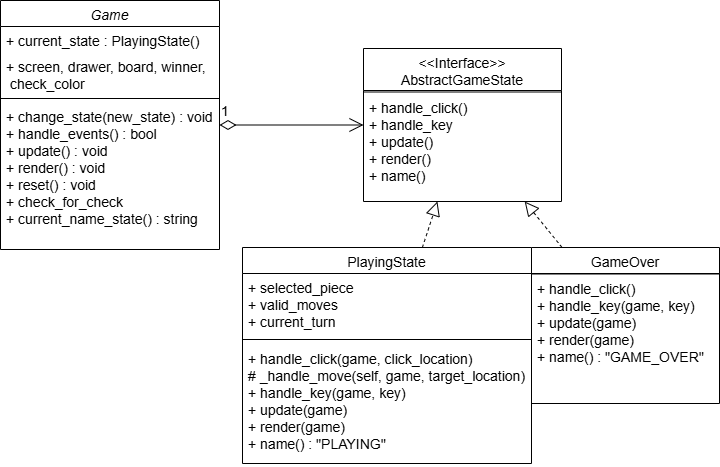

The diagram above was exported from draw.io. Its source (the exported page's mxGraphModel, read from the mxfile embedded in the PNG):
<mxGraphModel dx="2066" dy="1081" grid="0" gridSize="10" guides="1" tooltips="1" connect="1" arrows="1" fold="1" page="1" pageScale="1" pageWidth="827" pageHeight="1169" background="#ffffff" math="0" shadow="0">
  <root>
    <mxCell id="WIyWlLk6GJQsqaUBKTNV-0" />
    <mxCell id="WIyWlLk6GJQsqaUBKTNV-1" parent="WIyWlLk6GJQsqaUBKTNV-0" />
    <mxCell id="I7FKSmL-k6VcSlRDoAMc-0" value="Game" style="swimlane;fontStyle=2;align=center;verticalAlign=top;childLayout=stackLayout;horizontal=1;startSize=26;horizontalStack=0;resizeParent=1;resizeLast=0;collapsible=1;marginBottom=0;rounded=0;shadow=0;strokeWidth=1;labelBackgroundColor=none;fontSize=14;" vertex="1" parent="WIyWlLk6GJQsqaUBKTNV-1">
      <mxGeometry x="39" y="25" width="219" height="249" as="geometry">
        <mxRectangle x="205" y="120" width="160" height="26" as="alternateBounds" />
      </mxGeometry>
    </mxCell>
    <mxCell id="I7FKSmL-k6VcSlRDoAMc-1" value="+ current_state : PlayingState()" style="text;align=left;verticalAlign=top;spacingLeft=4;spacingRight=4;overflow=hidden;rotatable=0;points=[[0,0.5],[1,0.5]];portConstraint=eastwest;labelBackgroundColor=none;fontSize=14;" vertex="1" parent="I7FKSmL-k6VcSlRDoAMc-0">
      <mxGeometry y="26" width="219" height="26" as="geometry" />
    </mxCell>
    <mxCell id="I7FKSmL-k6VcSlRDoAMc-2" value="+ screen, drawer, board, winner,&#10; check_color" style="text;align=left;verticalAlign=top;spacingLeft=4;spacingRight=4;overflow=hidden;rotatable=0;points=[[0,0.5],[1,0.5]];portConstraint=eastwest;rounded=0;shadow=0;html=0;labelBackgroundColor=none;fontSize=14;" vertex="1" parent="I7FKSmL-k6VcSlRDoAMc-0">
      <mxGeometry y="52" width="219" height="42" as="geometry" />
    </mxCell>
    <mxCell id="I7FKSmL-k6VcSlRDoAMc-3" value="" style="line;html=1;strokeWidth=1;align=left;verticalAlign=middle;spacingTop=-1;spacingLeft=3;spacingRight=3;rotatable=0;labelPosition=right;points=[];portConstraint=eastwest;labelBackgroundColor=none;fontSize=14;" vertex="1" parent="I7FKSmL-k6VcSlRDoAMc-0">
      <mxGeometry y="94" width="219" height="8" as="geometry" />
    </mxCell>
    <mxCell id="I7FKSmL-k6VcSlRDoAMc-4" value="+ change_state(new_state) : void&#10;+ handle_events() : bool&#10;+ update() : void&#10;+ render() : void&#10;+ reset() : void &#10;+ check_for_check&#10;+ current_name_state() : string" style="text;align=left;verticalAlign=top;spacingLeft=4;spacingRight=4;overflow=hidden;rotatable=0;points=[[0,0.5],[1,0.5]];portConstraint=eastwest;labelBackgroundColor=none;fontSize=14;" vertex="1" parent="I7FKSmL-k6VcSlRDoAMc-0">
      <mxGeometry y="102" width="219" height="147" as="geometry" />
    </mxCell>
    <mxCell id="I7FKSmL-k6VcSlRDoAMc-5" value="1" style="endArrow=open;html=1;endSize=12;startArrow=diamondThin;startSize=14;startFill=0;edgeStyle=orthogonalEdgeStyle;align=left;verticalAlign=bottom;rounded=0;labelBackgroundColor=none;fontColor=default;fontSize=14;" edge="1" parent="WIyWlLk6GJQsqaUBKTNV-1" source="I7FKSmL-k6VcSlRDoAMc-0" target="I7FKSmL-k6VcSlRDoAMc-29">
      <mxGeometry x="-1" y="3" relative="1" as="geometry">
        <mxPoint x="182" y="232.5" as="sourcePoint" />
        <mxPoint x="381" y="149.5" as="targetPoint" />
      </mxGeometry>
    </mxCell>
    <mxCell id="I7FKSmL-k6VcSlRDoAMc-6" value="PlayingState&#10;" style="swimlane;fontStyle=0;align=center;verticalAlign=top;childLayout=stackLayout;horizontal=1;startSize=26;horizontalStack=0;resizeParent=1;resizeLast=0;collapsible=1;marginBottom=0;rounded=0;shadow=0;strokeWidth=1;labelBackgroundColor=none;fontSize=14;" vertex="1" parent="WIyWlLk6GJQsqaUBKTNV-1">
      <mxGeometry x="281" y="272" width="289" height="216" as="geometry">
        <mxRectangle x="550" y="140" width="160" height="26" as="alternateBounds" />
      </mxGeometry>
    </mxCell>
    <mxCell id="I7FKSmL-k6VcSlRDoAMc-7" value="+ selected_piece&#10;+ valid_moves&#10;+ current_turn" style="text;align=left;verticalAlign=top;spacingLeft=4;spacingRight=4;overflow=hidden;rotatable=0;points=[[0,0.5],[1,0.5]];portConstraint=eastwest;labelBackgroundColor=none;fontSize=14;" vertex="1" parent="I7FKSmL-k6VcSlRDoAMc-6">
      <mxGeometry y="26" width="289" height="61" as="geometry" />
    </mxCell>
    <mxCell id="I7FKSmL-k6VcSlRDoAMc-8" value="" style="line;html=1;strokeWidth=1;align=left;verticalAlign=middle;spacingTop=-1;spacingLeft=3;spacingRight=3;rotatable=0;labelPosition=right;points=[];portConstraint=eastwest;labelBackgroundColor=none;fontSize=14;" vertex="1" parent="I7FKSmL-k6VcSlRDoAMc-6">
      <mxGeometry y="87" width="289" height="10" as="geometry" />
    </mxCell>
    <mxCell id="I7FKSmL-k6VcSlRDoAMc-9" value="+ handle_click(game, click_location)&#10;# _handle_move(self, game, target_location)&#10;+ handle_key(game, key)&#10;+ update(game)&#10;+ render(game)&#10;+ name() : &quot;PLAYING&quot;" style="text;align=left;verticalAlign=top;spacingLeft=4;spacingRight=4;overflow=hidden;rotatable=0;points=[[0,0.5],[1,0.5]];portConstraint=eastwest;labelBackgroundColor=none;fontSize=14;" vertex="1" parent="I7FKSmL-k6VcSlRDoAMc-6">
      <mxGeometry y="97" width="289" height="119" as="geometry" />
    </mxCell>
    <mxCell id="I7FKSmL-k6VcSlRDoAMc-10" value="GameOver" style="swimlane;fontStyle=0;align=center;verticalAlign=top;childLayout=stackLayout;horizontal=1;startSize=26;horizontalStack=0;resizeParent=1;resizeLast=0;collapsible=1;marginBottom=0;rounded=0;shadow=0;strokeWidth=1;labelBackgroundColor=none;fontSize=14;" vertex="1" parent="WIyWlLk6GJQsqaUBKTNV-1">
      <mxGeometry x="570" y="272" width="188" height="156" as="geometry">
        <mxRectangle x="550" y="140" width="160" height="26" as="alternateBounds" />
      </mxGeometry>
    </mxCell>
    <mxCell id="I7FKSmL-k6VcSlRDoAMc-11" value="" style="line;html=1;strokeWidth=1;align=left;verticalAlign=middle;spacingTop=-1;spacingLeft=3;spacingRight=3;rotatable=0;labelPosition=right;points=[];portConstraint=eastwest;labelBackgroundColor=none;fontSize=14;" vertex="1" parent="I7FKSmL-k6VcSlRDoAMc-10">
      <mxGeometry y="26" width="188" height="1" as="geometry" />
    </mxCell>
    <mxCell id="I7FKSmL-k6VcSlRDoAMc-12" value="+ handle_click()&#10;+ handle_key(game, key)&#10;+ update(game)&#10;+ render(game)&#10;+ name() : &quot;GAME_OVER&quot;" style="text;align=left;verticalAlign=top;spacingLeft=4;spacingRight=4;overflow=hidden;rotatable=0;points=[[0,0.5],[1,0.5]];portConstraint=eastwest;labelBackgroundColor=none;fontSize=14;" vertex="1" parent="I7FKSmL-k6VcSlRDoAMc-10">
      <mxGeometry y="27" width="188" height="103" as="geometry" />
    </mxCell>
    <mxCell id="I7FKSmL-k6VcSlRDoAMc-13" value="" style="endArrow=block;dashed=1;endFill=0;endSize=12;html=1;rounded=0;labelBackgroundColor=none;fontColor=default;fontSize=14;" edge="1" parent="WIyWlLk6GJQsqaUBKTNV-1" source="I7FKSmL-k6VcSlRDoAMc-6" target="I7FKSmL-k6VcSlRDoAMc-29">
      <mxGeometry width="160" relative="1" as="geometry">
        <mxPoint x="322" y="272.5" as="sourcePoint" />
        <mxPoint x="459.17857142857133" y="228" as="targetPoint" />
      </mxGeometry>
    </mxCell>
    <mxCell id="I7FKSmL-k6VcSlRDoAMc-14" value="" style="endArrow=block;dashed=1;endFill=0;endSize=12;html=1;rounded=0;labelBackgroundColor=none;fontColor=default;fontSize=14;" edge="1" parent="WIyWlLk6GJQsqaUBKTNV-1" source="I7FKSmL-k6VcSlRDoAMc-10" target="I7FKSmL-k6VcSlRDoAMc-29">
      <mxGeometry width="160" relative="1" as="geometry">
        <mxPoint x="532" y="335.5" as="sourcePoint" />
        <mxPoint x="550.3476070528966" y="228" as="targetPoint" />
      </mxGeometry>
    </mxCell>
    <mxCell id="I7FKSmL-k6VcSlRDoAMc-29" value="&lt;&lt;Interface&gt;&gt;&#10;AbstractGameState&#10;&#10;" style="swimlane;fontStyle=0;align=center;verticalAlign=top;childLayout=stackLayout;horizontal=1;startSize=42;horizontalStack=0;resizeParent=1;resizeLast=0;collapsible=1;marginBottom=0;rounded=0;shadow=0;strokeWidth=1;labelBackgroundColor=none;fontSize=14;" vertex="1" parent="WIyWlLk6GJQsqaUBKTNV-1">
      <mxGeometry x="402" y="73" width="198" height="153" as="geometry">
        <mxRectangle x="719" y="107" width="160" height="26" as="alternateBounds" />
      </mxGeometry>
    </mxCell>
    <mxCell id="I7FKSmL-k6VcSlRDoAMc-30" value="" style="line;html=1;strokeWidth=1;align=left;verticalAlign=middle;spacingTop=-1;spacingLeft=3;spacingRight=3;rotatable=0;labelPosition=right;points=[];portConstraint=eastwest;labelBackgroundColor=none;fontSize=14;" vertex="1" parent="I7FKSmL-k6VcSlRDoAMc-29">
      <mxGeometry y="42" width="198" height="3" as="geometry" />
    </mxCell>
    <mxCell id="I7FKSmL-k6VcSlRDoAMc-31" value="+ handle_click()&#10;+ handle_key&#10;+ update()&#10;+ render()&#10;+ name()" style="text;align=left;verticalAlign=top;spacingLeft=4;spacingRight=4;overflow=hidden;rotatable=0;points=[[0,0.5],[1,0.5]];portConstraint=eastwest;labelBackgroundColor=none;fontSize=14;" vertex="1" parent="I7FKSmL-k6VcSlRDoAMc-29">
      <mxGeometry y="45" width="198" height="103" as="geometry" />
    </mxCell>
  </root>
</mxGraphModel>